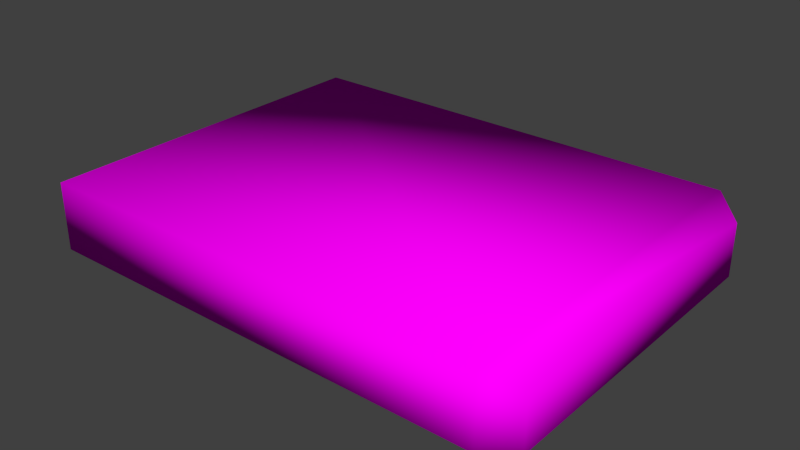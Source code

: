 # Source: chipset_collider.blend  (saved by Blender 2.76.0; exported with 4.5.12 LTS)
import bpy
from mathutils import Matrix  # noqa: F401  (used for matrix-valued properties, if any)

bpy.ops.wm.read_factory_settings(use_empty=True)
scene = bpy.context.scene
scene.name = 'Scene'

# ---- collections
col_collection_1 = bpy.data.collections.new('Collection 1'); scene.collection.children.link(col_collection_1)

# ---- images (referenced by path relative to the original .blend; pixels are not part of the script)
import os
ASSET_DIR = os.environ.get("B2B_ASSET_DIR", "")  # directory of the original .blend (textures are referenced by path, not embedded)
HERE = os.path.dirname(os.path.abspath(__file__))  # packed textures are extracted next to this script under _unpacked/

def load_image(name, relpath, width, height, colorspace="sRGB"):
    """Load a texture the original file referenced (path relative to the .blend, or extracted next to this script)."""
    p = next((c for c in (os.path.join(HERE, relpath), os.path.join(ASSET_DIR, relpath)) if relpath and os.path.exists(c)), "")
    if p:
        img = bpy.data.images.load(p, check_existing=True)
        img.name = name
    else:  # same state as the original file: an image datablock whose file is absent (Cycles renders it pink)
        img = bpy.data.images.new(name, width, height)
        img.source = "FILE"
        img.filepath = "//" + (relpath or name)
    img.colorspace_settings.name = colorspace
    return img
img_chipset_interface_demodulator_png_001 = load_image('chipset_interface_demodulator.png.001', 'chipset_interface_demodulator.png', 1024, 1024, 'sRGB')

# ---- materials (node trees are filled in below, after node groups)
mat_chipset1 = bpy.data.materials.new('chipset1')
mat_chipset1.alpha_threshold = 0.0
mat_chipset1.roughness = 0.5

# ---- material node trees
mat_chipset1.use_nodes = True; mat_chipset1.node_tree.nodes.clear()
_N = mat_chipset1.node_tree.nodes; _L = mat_chipset1.node_tree.links
n0 = _N.new('ShaderNodeOutputMaterial'); n0.name = 'Material Output'; n0.location = (300, 300)
n1 = _N.new('ShaderNodeBsdfDiffuse'); n1.name = 'Diffuse BSDF'; n1.location = (10, 300)
n2 = _N.new('ShaderNodeTexImage'); n2.name = 'Image Texture'; n2.location = (-180, 300)
n2.width = 140
n2.image = img_chipset_interface_demodulator_png_001
_L.new(n1.outputs[0], n0.inputs[0])
_L.new(n2.outputs[0], n1.inputs[0])
n0.is_active_output = True

# ---- world
world_world = bpy.data.worlds.new('World'); scene.world = world_world
world_world.color = (0.05088, 0.05088, 0.05088)
world_world.use_sun_shadow = False
world_world.sun_shadow_jitter_overblur = 0.0
world_world.cycles.sampling_method = 'NONE'
world_world.cycles.sample_map_resolution = 256

# ---- meshes
me_cube_001 = bpy.data.meshes.new('Cube.001')
me_cube_001.from_pydata([(-0.2334, -0.1704, -0.03), (-0.2334, 0.1704, -0.03), (0.2, 0.1704, -0.03), (0.2, -0.1704, -0.03), (0.2259, 0.1503, -0.03), (0.2259, 0.1503, 0.01978), (0.2259, -0.1507, -0.03), (0.2259, -0.1507, 0.01978), (-0.2334, 0.1704, 0.03385), (0.2, 0.1704, 0.03385), (-0.2334, -0.1704, 0.03385), (0.2, -0.1704, 0.03385)], [], [(2, 9, 5), (1, 0, 10), (9, 2, 8), (2, 1, 8), (1, 2, 3), (7, 5, 11), (0, 3, 11), (8, 10, 11), (3, 6, 7), (4, 2, 5), (4, 5, 7), (6, 3, 4), (3, 2, 4), (0, 1, 3), (6, 4, 7), (9, 8, 11), (8, 1, 10), (11, 3, 7), (10, 0, 11), (5, 9, 11)])
me_cube_001.polygons.foreach_set('use_smooth', [True] * 20)
_uv = me_cube_001.uv_layers.new(name='UVMap')
_uv.uv.foreach_set('vector', [0.0, 0.0, 0.0, 0.0, 0.8668, 0.3132, 0.8228, 0.4654, 0.0, 0.0, 0.0, 0.0, 0.6966, 0.3261, 0.8241, 0.2312, 0.1859, 0.3261, 0.9701, 0.2139, 0.7803, 0.2139, 0.1859, 0.3261, 0.8228, 0.4654, 0.0, 0.0, 0.0, 0.0, 0.0, 0.0, 0.0, 0.0, 0.0, 0.0, 0.0, 0.0, 0.0, 0.0, 0.0, 0.0, 0.1098, 0.3364, 0.0, 0.0, 0.0, 0.0, 0.0, 0.0, 0.8668, 0.2312, 0.8668, 0.3132, 0.8668, 0.2312, 0.0, 0.0, 0.8668, 0.3132, 0.0, 0.0, 0.0, 0.0, 0.0, 0.0, 0.0, 0.0, 0.0, 0.0, 0.0, 0.0, 0.0, 0.0, 0.0, 0.0, 0.0, 0.0, 0.0, 0.0, 0.8228, 0.4654, 0.0, 0.0, 0.8668, 0.2312, 0.0, 0.0, 0.0, 0.0, 0.0, 0.0, 0.1098, 0.3364, 0.0, 0.0, 0.0, 0.0, 0.8228, 0.4654, 0.0, 0.0, 0.0, 0.0, 0.0, 0.0, 0.8668, 0.3132, 0.0, 0.0, 0.0, 0.0, 0.0, 0.0, 0.0, 0.0, 0.0, 0.0, 0.0, 0.0])
me_cube_001.materials.append(mat_chipset1)
me_cube_001.use_remesh_preserve_volume = False
me_cube_001.use_remesh_preserve_attributes = False
me_cube_001.use_mirror_vertex_groups = False
me_cube_001.update()

# ---- objects
ob_chipset_mesh = bpy.data.objects.new('chipset_mesh', me_cube_001)

# ---- transforms, parenting, visibility, modifiers, constraints
ob_chipset_mesh.location = (0.0, 0.0, 0.0)
ob_chipset_mesh.lineart.crease_threshold = 0.0

# ---- collection membership
col_collection_1.objects.link(ob_chipset_mesh)

# ---- scene / render settings (as saved in the file)
scene.frame_start = 1; scene.frame_end = 1; scene.frame_set(1)
scene.render.engine = 'CYCLES'
scene.render.resolution_percentage = 50
scene.render.dither_intensity = 0.0
scene.cycles.use_denoising = False
scene.cycles.samples = 10
scene.cycles.sampling_pattern = 'TABULATED_SOBOL'
scene.cycles.light_sampling_threshold = 0.0
scene.cycles.use_adaptive_sampling = False
scene.cycles.use_light_tree = False
scene.cycles.blur_glossy = 0.0
scene.cycles.pixel_filter_type = 'GAUSSIAN'
scene.cycles.sample_clamp_indirect = 0.0
scene.view_settings.view_transform = 'Standard'
bpy.context.view_layer.update()

# ---- added for rendering (the .blend has no active camera and no usable light): camera, sun
cam_auto = bpy.data.cameras.new('AutoCamera')
cam_auto.lens = 50.0
cam_auto.sensor_width = 36.0
cam_auto.clip_end = 1000.0
ob_auto_camera = bpy.data.objects.new('AutoCamera', cam_auto)
scene.collection.objects.link(ob_auto_camera)
ob_auto_camera.location = (0.528752, -0.638996, 0.427924)
ob_auto_camera.rotation_euler = (1.09748, -7.21219e-08, 0.694738)
scene.camera = ob_auto_camera
light_auto_sun = bpy.data.lights.new('AutoSun', 'SUN')
light_auto_sun.energy = 3.0
light_auto_sun.angle = 0.0523599
ob_auto_sun = bpy.data.objects.new('AutoSun', light_auto_sun)
scene.collection.objects.link(ob_auto_sun)
ob_auto_sun.rotation_euler = (0.872665, 0.174533, 0.523599)
bpy.context.view_layer.update()

